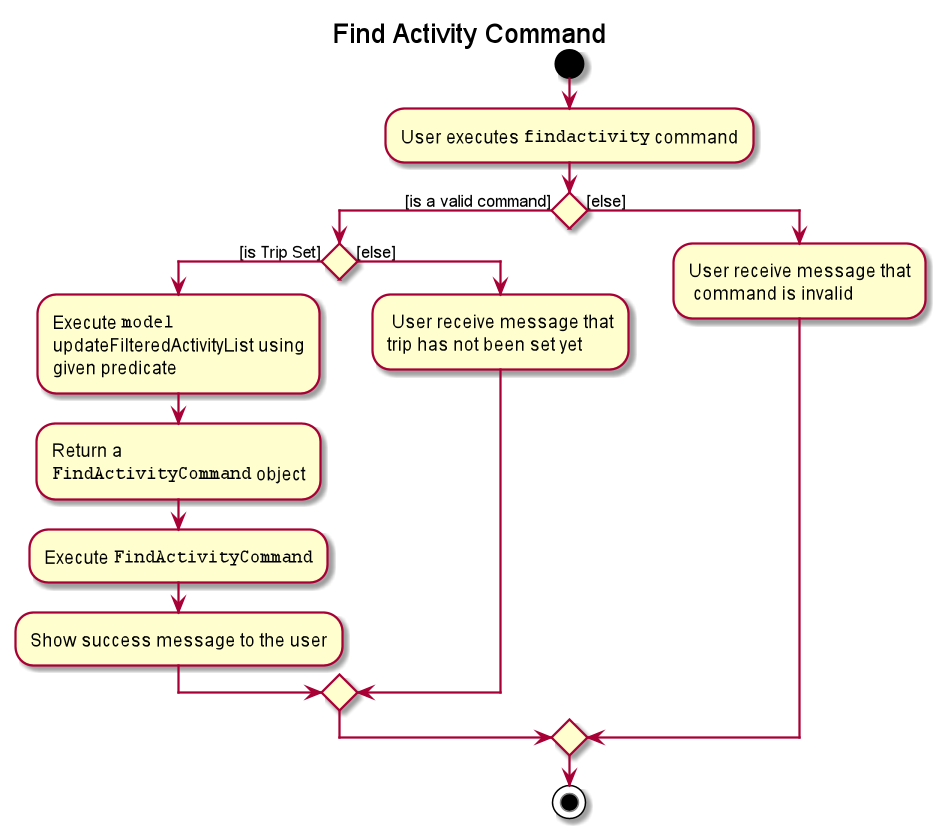

The diagram above was rendered by PlantUML. Its source (embedded in the PNG):
@startuml
title Find Activity Command

start

:User executes ""findactivity"" command;

if () then ([is a valid command])

    if () then ([is Trip Set])

            :Execute ""model""
            updateFilteredActivityList using
            given predicate;

            :Return a
            ""FindActivityCommand"" object;

            :Execute ""FindActivityCommand"";

            :Show success message to the user;

    else ([else])
            : User receive message that
            trip has not been set yet;
    endif

else ([else])

    :User receive message that
     command is invalid;
endif

stop

@enduml